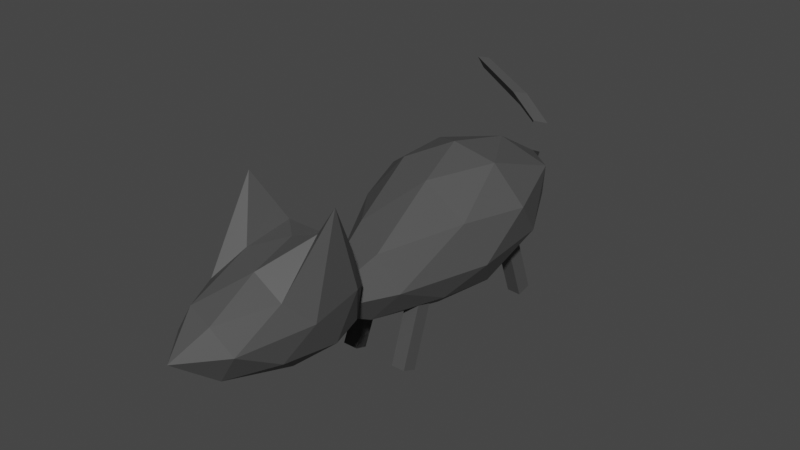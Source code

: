 # Source: rat.blend  (saved by Blender 3.3.6; exported with 4.5.12 LTS)
import bpy
from mathutils import Matrix  # noqa: F401  (used for matrix-valued properties, if any)

bpy.ops.wm.read_factory_settings(use_empty=True)
scene = bpy.context.scene
scene.name = 'Scene'

# ---- collections
col_collection = bpy.data.collections.new('Collection'); scene.collection.children.link(col_collection)
col_wgts_rig = bpy.data.collections.new('WGTS_rig'); col_collection.children.link(col_wgts_rig)
col_wgts_rig.hide_render = True
col_wgts_rig.hide_viewport = True

# ---- materials (node trees are filled in below, after node groups)
mat_rat = bpy.data.materials.new('rat')
mat_rat.use_transparent_shadow = False

# ---- material node trees
mat_rat.use_nodes = True; mat_rat.node_tree.nodes.clear()
_N = mat_rat.node_tree.nodes; _L = mat_rat.node_tree.links
n0 = _N.new('ShaderNodeBsdfPrincipled'); n0.name = 'Principled BSDF'; n0.location = (10, 300)
n0.distribution = 'GGX'
n0.subsurface_method = 'RANDOM_WALK_SKIN'
n0.inputs[0].default_value = (0.07324, 0.07324, 0.07324, 1.0)
n0.inputs[3].default_value = 1.45
n0.inputs[27].default_value = (0.0, 0.0, 0.0, 1.0)
n0.inputs[28].default_value = 1.0
n1 = _N.new('ShaderNodeOutputMaterial'); n1.name = 'Material Output'; n1.location = (300, 300)
_L.new(n0.outputs[0], n1.inputs[0])
n1.is_active_output = True

# ---- world
world_world = bpy.data.worlds.new('World'); scene.world = world_world
world_world.use_nodes = True; world_world.node_tree.nodes.clear()
_N = world_world.node_tree.nodes; _L = world_world.node_tree.links
n0 = _N.new('ShaderNodeOutputWorld'); n0.name = 'World Output'; n0.location = (300, 300)
n1 = _N.new('ShaderNodeBackground'); n1.name = 'Background'; n1.location = (10, 300)
n1.inputs[0].default_value = (0.05088, 0.05088, 0.05088, 1.0)
_L.new(n1.outputs[0], n0.inputs[0])
n0.is_active_output = True
world_world.color = (0.05088, 0.05088, 0.05088)
world_world.use_sun_shadow = False
world_world.sun_shadow_jitter_overblur = 0.0

# ---- meshes
me_model = bpy.data.meshes.new('model')
me_model.from_pydata([(-0.005516, -0.7209, -1.025), (0.8486, -1.679, -0.4899), (-0.2656, -3.105, -0.4762), (-1.174, -0.3641, -0.5968), (-0.2954, 1.412, -0.3982), (0.3726, -2.828, 0.6478), (-1.105, -1.364, 0.7247), (-1.111, 0.6901, 0.7557), (0.2753, 1.714, 0.9079), (1.337, -0.1645, 0.7712), (-0.03418, -0.3181, 1.668), (0.4711, -1.347, -0.866), (0.3198, -2.927, -0.541), (-0.7969, -1.514, -0.6286), (0.2622, 1.312, -0.4767), (1.253, -1.044, 0.003117), (1.244, 0.3417, 0.1182), (0.04462, -4.143, 0.02307), (0.7451, -2.699, -0.004042), (-1.344, -0.9382, -0.01525), (-0.7114, -2.603, 0.009949), (-0.6888, 1.397, 0.1108), (-1.389, 0.2683, -0.0176), (0.6292, 1.546, 0.189), (-0.04652, 1.901, 0.1625), (0.9774, -1.355, 0.8026), (-0.3931, -2.336, 0.8076), (-1.406, -0.3127, 0.8923), (-0.3943, 1.501, 0.9951), (0.9753, 1.052, 1.024), (0.1752, -1.349, 1.353), (0.7371, -0.2021, 1.436), (-0.6633, -0.9083, 1.399), (-0.6901, 0.1262, 1.426), (0.2161, 0.7434, 1.494), (0.981, -0.6326, -0.5585), (0.7765, 0.5957, -0.4108), (-0.8296, 0.5738, -0.6068), (-0.6164, -0.5543, -0.9538), (0.4434, -0.05893, -0.8496), (-0.1838, 0.4548, -0.8663), (-0.1664, -1.689, -0.8866), (0.08609, 2.113, 0.4568), (0.2148, 2.038, 0.7548), (-0.05297, 1.953, 0.7897), (-0.5692, 3.345, 0.4776), (-0.4293, 3.294, 0.7757), (-0.6777, 3.163, 0.8105), (-1.42, 3.769, 0.7855), (-1.266, 3.761, 1.081), (-1.465, 3.564, 1.12), (-2.734, 4.286, 1.168), (-2.602, 4.279, 1.422), (-2.774, 4.11, 1.456), (0.0, -4.304, -0.5497), (0.7236, -5.298, 0.003082), (-0.2764, -6.219, 0.003081), (-0.8944, -4.304, 0.003086), (-0.2764, -3.39, 0.003081), (0.7236, -3.715, 0.003082), (0.2764, -6.219, 0.8975), (-0.7236, -5.298, 0.8975), (-0.7236, -3.715, 1.123), (0.2764, -3.39, 0.8975), (0.8944, -4.304, 2.198), (0.0, -4.304, 1.45), (-0.1625, -5.237, -0.4004), (0.4253, -4.826, -0.4004), (0.2629, -6.083, -0.07544), (0.8506, -4.304, -0.07543), (0.4253, -3.932, -0.4004), (-0.5257, -4.304, -0.4004), (-0.6882, -5.237, -0.07544), (-0.1625, -3.741, -0.4004), (-0.6882, -3.741, -0.07544), (0.2629, -3.432, -0.07544), (0.9511, -4.826, 0.5453), (0.9511, -3.932, 0.7196), (0.0, -6.78, 0.4503), (0.5878, -6.083, 0.4503), (-0.9511, -4.826, 0.4835), (-0.5878, -6.083, 0.4503), (-0.5878, -3.432, 0.4503), (-0.9511, -3.932, 0.6), (0.5878, -3.432, 0.4503), (0.0, -3.241, 0.4503), (0.6882, -5.237, 0.976), (-0.2629, -6.083, 0.976), (-0.8506, -4.304, 2.277), (-0.2629, -3.432, 0.976), (0.6882, -3.741, 1.207), (0.1625, -5.237, 1.301), (0.5257, -4.304, 1.648), (-0.4253, -4.826, 1.334), (-0.4253, -3.932, 1.451), (0.1625, -3.741, 1.301), (-0.6603, -2.321, -1.067), (-0.6385, -2.055, -0.3771), (-0.6825, -2.062, -1.166), (-0.6607, -1.795, -0.4767), (-0.3827, -2.304, -1.082), (-0.3609, -2.037, -0.3927), (-0.4049, -2.044, -1.182), (-0.3831, -1.778, -0.4923), (-0.6772, -2.527, -1.599), (-0.6993, -2.268, -1.698), (-0.3996, -2.51, -1.614), (-0.4217, -2.25, -1.714), (-0.6603, -2.321, -1.067), (-0.6385, -2.055, -0.3771), (-0.6825, -2.062, -1.166), (-0.6607, -1.795, -0.4767), (-0.3827, -2.304, -1.082), (-0.3609, -2.037, -0.3927), (-0.4049, -2.044, -1.182), (-0.3831, -1.778, -0.4923), (-0.6772, -2.527, -1.599), (-0.6993, -2.268, -1.698), (-0.3996, -2.51, -1.614), (-0.4217, -2.25, -1.714), (0.6603, -2.321, -1.067), (0.6385, -2.055, -0.3771), (0.6825, -2.062, -1.166), (0.6607, -1.795, -0.4767), (0.3827, -2.304, -1.082), (0.3609, -2.037, -0.3927), (0.4049, -2.044, -1.182), (0.3831, -1.778, -0.4923), (0.6772, -2.527, -1.599), (0.6993, -2.268, -1.698), (0.3996, -2.51, -1.614), (0.4217, -2.25, -1.714), (-0.6603, 0.7083, -1.129), (-0.6385, 0.4691, -0.4294), (-0.6825, 0.9709, -1.038), (-0.6607, 0.7316, -0.3389), (-0.3827, 0.732, -1.129), (-0.3609, 0.4927, -0.4299), (-0.4049, 0.9945, -1.039), (-0.3831, 0.7553, -0.3394), (-0.6772, 0.893, -1.669), (-0.6993, 1.156, -1.578), (-0.3996, 0.9166, -1.669), (-0.4217, 1.179, -1.579), (0.6603, 0.7083, -1.129), (0.6385, 0.4691, -0.4294), (0.6825, 0.9709, -1.038), (0.6607, 0.7316, -0.3389), (0.3827, 0.732, -1.129), (0.3609, 0.4927, -0.4299), (0.4049, 0.9945, -1.039), (0.3831, 0.7553, -0.3394), (0.6772, 0.893, -1.669), (0.6993, 1.156, -1.578), (0.3996, 0.9166, -1.669), (0.4217, 1.179, -1.579)], [], [(0, 11, 41), (0, 41, 38), (0, 38, 40), (0, 40, 39), (1, 35, 15), (2, 12, 17), (3, 13, 19), (4, 37, 21), (36, 14, 23), (1, 15, 18), (2, 17, 20), (3, 19, 22), (4, 21, 24), (36, 23, 16), (5, 25, 30), (6, 26, 32), (7, 27, 33), (8, 28, 34), (9, 29, 31), (31, 34, 10), (31, 29, 34), (29, 8, 34), (34, 33, 10), (34, 28, 33), (28, 7, 33), (33, 32, 10), (33, 27, 32), (27, 6, 32), (32, 30, 10), (32, 26, 30), (26, 5, 30), (30, 31, 10), (30, 25, 31), (25, 9, 31), (16, 29, 9), (16, 23, 29), (23, 8, 29), (24, 28, 44, 42), (24, 21, 28), (21, 7, 28), (22, 27, 7), (22, 19, 27), (19, 6, 27), (20, 26, 6), (20, 17, 26), (17, 5, 26), (18, 25, 5), (18, 15, 25), (15, 9, 25), (23, 24, 8), (23, 14, 24), (14, 4, 24), (21, 22, 7), (21, 37, 22), (37, 3, 22), (19, 20, 6), (19, 13, 20), (13, 2, 20), (17, 18, 5), (17, 12, 18), (12, 1, 18), (15, 16, 9), (15, 35, 16), (35, 36, 16), (39, 40, 14), (40, 4, 14), (40, 38, 37), (38, 3, 37), (38, 13, 3), (41, 2, 13), (35, 39, 36), (35, 11, 39), (11, 0, 39), (41, 12, 2), (41, 11, 12), (11, 1, 12), (1, 11, 35), (39, 14, 36), (40, 37, 4), (38, 41, 13), (42, 44, 47, 45), (28, 8, 43, 44), (8, 24, 42, 43), (45, 47, 50, 48), (44, 43, 46, 47), (43, 42, 45, 46), (48, 50, 53, 51), (47, 46, 49, 50), (46, 45, 48, 49), (51, 53, 52), (50, 49, 52, 53), (49, 48, 51, 52), (54, 67, 66), (55, 67, 69), (54, 66, 71), (54, 71, 73), (54, 73, 70), (55, 69, 76), (56, 68, 78), (57, 72, 80), (58, 74, 82), (59, 75, 84), (55, 76, 79), (56, 78, 81), (57, 80, 83), (58, 82, 85), (59, 84, 77), (60, 86, 91), (61, 87, 93), (62, 88, 94), (63, 89, 95), (64, 90, 92), (92, 95, 65), (92, 90, 95), (90, 63, 95), (95, 94, 65), (95, 89, 94), (89, 62, 94), (94, 93, 65), (94, 88, 93), (88, 61, 93), (93, 91, 65), (93, 87, 91), (87, 60, 91), (91, 92, 65), (91, 86, 92), (86, 64, 92), (77, 90, 64), (77, 84, 90), (84, 63, 90), (85, 89, 63), (85, 82, 89), (82, 62, 89), (83, 88, 62), (83, 80, 88), (80, 61, 88), (81, 87, 61), (81, 78, 87), (78, 60, 87), (79, 86, 60), (79, 76, 86), (76, 64, 86), (84, 85, 63), (84, 75, 85), (75, 58, 85), (82, 83, 62), (82, 74, 83), (74, 57, 83), (80, 81, 61), (80, 72, 81), (72, 56, 81), (78, 79, 60), (78, 68, 79), (68, 55, 79), (76, 77, 64), (76, 69, 77), (69, 59, 77), (70, 75, 59), (70, 73, 75), (73, 58, 75), (73, 74, 58), (73, 71, 74), (71, 57, 74), (71, 72, 57), (71, 66, 72), (66, 56, 72), (69, 70, 59), (69, 67, 70), (67, 54, 70), (66, 68, 56), (66, 67, 68), (67, 55, 68), (96, 97, 99, 98), (98, 99, 103, 102), (102, 103, 101, 100), (100, 101, 97, 96), (96, 98, 105, 104), (103, 99, 97, 101), (105, 107, 106, 104), (102, 100, 106, 107), (100, 96, 104, 106), (98, 102, 107, 105), (108, 109, 111, 110), (110, 111, 115, 114), (114, 115, 113, 112), (112, 113, 109, 108), (108, 110, 117, 116), (115, 111, 109, 113), (117, 119, 118, 116), (114, 112, 118, 119), (112, 108, 116, 118), (110, 114, 119, 117), (120, 122, 123, 121), (122, 126, 127, 123), (126, 124, 125, 127), (124, 120, 121, 125), (120, 128, 129, 122), (127, 125, 121, 123), (129, 128, 130, 131), (126, 131, 130, 124), (124, 130, 128, 120), (122, 129, 131, 126), (132, 133, 135, 134), (134, 135, 139, 138), (138, 139, 137, 136), (136, 137, 133, 132), (132, 134, 141, 140), (139, 135, 133, 137), (141, 143, 142, 140), (138, 136, 142, 143), (136, 132, 140, 142), (134, 138, 143, 141), (144, 146, 147, 145), (146, 150, 151, 147), (150, 148, 149, 151), (148, 144, 145, 149), (144, 152, 153, 146), (151, 149, 145, 147), (153, 152, 154, 155), (150, 155, 154, 148), (148, 154, 152, 144), (146, 153, 155, 150)])
_uv = me_model.uv_layers.new(name='UVMap')
_uv.uv.foreach_set('vector', [0.1818, 0.0, 0.2273, 0.07873, 0.1364, 0.07873, 0.9091, 0.0, 0.9545, 0.07873, 0.8636, 0.07873, 0.7273, 0.0, 0.7727, 0.07873, 0.6818, 0.07873, 0.5455, 0.0, 0.5909, 0.07873, 0.5, 0.07873, 0.2727, 0.1575, 0.3636, 0.1575, 0.3182, 0.2362, 0.09091, 0.1575, 0.1818, 0.1575, 0.1364, 0.2362, 0.8182, 0.1575, 0.9091, 0.1575, 0.8636, 0.2362, 0.6364, 0.1575, 0.7273, 0.1575, 0.6818, 0.2362, 0.4545, 0.1575, 0.5455, 0.1575, 0.5, 0.2362, 0.2727, 0.1575, 0.3182, 0.2362, 0.2273, 0.2362, 0.09091, 0.1575, 0.1364, 0.2362, 0.04546, 0.2362, 0.8182, 0.1575, 0.8636, 0.2362, 0.7727, 0.2362, 0.6364, 0.1575, 0.6818, 0.2362, 0.5909, 0.2362, 0.4545, 0.1575, 0.5, 0.2362, 0.4091, 0.2362, 0.1818, 0.3149, 0.2727, 0.3149, 0.2273, 0.3937, 0.0, 0.3149, 0.09091, 0.3149, 0.04546, 0.3937, 0.7273, 0.3149, 0.8182, 0.3149, 0.7727, 0.3937, 0.5455, 0.3149, 0.6364, 0.3149, 0.5909, 0.3937, 0.3636, 0.3149, 0.4545, 0.3149, 0.4091, 0.3937, 0.4091, 0.3937, 0.5, 0.3937, 0.4545, 0.4724, 0.4091, 0.3937, 0.4545, 0.3149, 0.5, 0.3937, 0.4545, 0.3149, 0.5455, 0.3149, 0.5, 0.3937, 0.5909, 0.3937, 0.6818, 0.3937, 0.6364, 0.4724, 0.5909, 0.3937, 0.6364, 0.3149, 0.6818, 0.3937, 0.6364, 0.3149, 0.7273, 0.3149, 0.6818, 0.3937, 0.7727, 0.3937, 0.8636, 0.3937, 0.8182, 0.4724, 0.7727, 0.3937, 0.8182, 0.3149, 0.8636, 0.3937, 0.8182, 0.3149, 0.9091, 0.3149, 0.8636, 0.3937, 0.04546, 0.3937, 0.1364, 0.3937, 0.09091, 0.4724, 0.04546, 0.3937, 0.09091, 0.3149, 0.1364, 0.3937, 0.09091, 0.3149, 0.1818, 0.3149, 0.1364, 0.3937, 0.2273, 0.3937, 0.3182, 0.3937, 0.2727, 0.4724, 0.2273, 0.3937, 0.2727, 0.3149, 0.3182, 0.3937, 0.2727, 0.3149, 0.3636, 0.3149, 0.3182, 0.3937, 0.4091, 0.2362, 0.4545, 0.3149, 0.3636, 0.3149, 0.4091, 0.2362, 0.5, 0.2362, 0.4545, 0.3149, 0.5, 0.2362, 0.5455, 0.3149, 0.4545, 0.3149, 0.5909, 0.2362, 0.6364, 0.3149, 0.6364, 0.3149, 0.5909, 0.2362, 0.5909, 0.2362, 0.6818, 0.2362, 0.6364, 0.3149, 0.6818, 0.2362, 0.7273, 0.3149, 0.6364, 0.3149, 0.7727, 0.2362, 0.8182, 0.3149, 0.7273, 0.3149, 0.7727, 0.2362, 0.8636, 0.2362, 0.8182, 0.3149, 0.8636, 0.2362, 0.9091, 0.3149, 0.8182, 0.3149, 0.04546, 0.2362, 0.09091, 0.3149, 0.0, 0.3149, 0.04546, 0.2362, 0.1364, 0.2362, 0.09091, 0.3149, 0.1364, 0.2362, 0.1818, 0.3149, 0.09091, 0.3149, 0.2273, 0.2362, 0.2727, 0.3149, 0.1818, 0.3149, 0.2273, 0.2362, 0.3182, 0.2362, 0.2727, 0.3149, 0.3182, 0.2362, 0.3636, 0.3149, 0.2727, 0.3149, 0.5, 0.2362, 0.5909, 0.2362, 0.5455, 0.3149, 0.5, 0.2362, 0.5455, 0.1575, 0.5909, 0.2362, 0.5455, 0.1575, 0.6364, 0.1575, 0.5909, 0.2362, 0.6818, 0.2362, 0.7727, 0.2362, 0.7273, 0.3149, 0.6818, 0.2362, 0.7273, 0.1575, 0.7727, 0.2362, 0.7273, 0.1575, 0.8182, 0.1575, 0.7727, 0.2362, 0.8636, 0.2362, 0.9545, 0.2362, 0.9091, 0.3149, 0.8636, 0.2362, 0.9091, 0.1575, 0.9545, 0.2362, 0.9091, 0.1575, 1.0, 0.1575, 0.9545, 0.2362, 0.1364, 0.2362, 0.2273, 0.2362, 0.1818, 0.3149, 0.1364, 0.2362, 0.1818, 0.1575, 0.2273, 0.2362, 0.1818, 0.1575, 0.2727, 0.1575, 0.2273, 0.2362, 0.3182, 0.2362, 0.4091, 0.2362, 0.3636, 0.3149, 0.3182, 0.2362, 0.3636, 0.1575, 0.4091, 0.2362, 0.3636, 0.1575, 0.4545, 0.1575, 0.4091, 0.2362, 0.5, 0.07873, 0.5909, 0.07873, 0.5455, 0.1575, 0.5909, 0.07873, 0.6364, 0.1575, 0.5455, 0.1575, 0.6818, 0.07873, 0.7727, 0.07873, 0.7273, 0.1575, 0.7727, 0.07873, 0.8182, 0.1575, 0.7273, 0.1575, 0.8636, 0.07873, 0.9091, 0.1575, 0.8182, 0.1575, 0.9545, 0.07873, 1.0, 0.1575, 0.9091, 0.1575, 0.3636, 0.1575, 0.4091, 0.07873, 0.4545, 0.1575, 0.3636, 0.1575, 0.3182, 0.07873, 0.4091, 0.07873, 0.3182, 0.07873, 0.3636, 0.0, 0.4091, 0.07873, 0.1364, 0.07873, 0.1818, 0.1575, 0.09091, 0.1575, 0.1364, 0.07873, 0.2273, 0.07873, 0.1818, 0.1575, 0.2273, 0.07873, 0.2727, 0.1575, 0.1818, 0.1575, 0.2727, 0.1575, 0.3182, 0.07873, 0.3636, 0.1575, 0.5, 0.07873, 0.5455, 0.1575, 0.4545, 0.1575, 0.6818, 0.07873, 0.7273, 0.1575, 0.6364, 0.1575, 0.8636, 0.07873, 0.9545, 0.07873, 0.9091, 0.1575, 0.5909, 0.2362, 0.6364, 0.3149, 0.6364, 0.3149, 0.5909, 0.2362, 0.6364, 0.3149, 0.5455, 0.3149, 0.5455, 0.3149, 0.6364, 0.3149, 0.5455, 0.3149, 0.5909, 0.2362, 0.5909, 0.2362, 0.5455, 0.3149, 0.5909, 0.2362, 0.6364, 0.3149, 0.6364, 0.3149, 0.5909, 0.2362, 0.6364, 0.3149, 0.5455, 0.3149, 0.5455, 0.3149, 0.6364, 0.3149, 0.5455, 0.3149, 0.5909, 0.2362, 0.5909, 0.2362, 0.5455, 0.3149, 0.5909, 0.2362, 0.6364, 0.3149, 0.6364, 0.3149, 0.5909, 0.2362, 0.6364, 0.3149, 0.5455, 0.3149, 0.5455, 0.3149, 0.6364, 0.3149, 0.5455, 0.3149, 0.5909, 0.2362, 0.5909, 0.2362, 0.5455, 0.3149, 0.5909, 0.2362, 0.6364, 0.3149, 0.5455, 0.3149, 0.6364, 0.3149, 0.5455, 0.3149, 0.5455, 0.3149, 0.6364, 0.3149, 0.5455, 0.3149, 0.5909, 0.2362, 0.5909, 0.2362, 0.5455, 0.3149, 0.1818, 0.0, 0.2273, 0.07873, 0.1364, 0.07873, 0.2727, 0.1575, 0.3182, 0.07873, 0.3636, 0.1575, 0.9091, 0.0, 0.9545, 0.07873, 0.8636, 0.07873, 0.7273, 0.0, 0.7727, 0.07873, 0.6818, 0.07873, 0.5455, 0.0, 0.5909, 0.07873, 0.5, 0.07873, 0.2727, 0.1575, 0.3636, 0.1575, 0.3182, 0.2362, 0.09091, 0.1575, 0.1818, 0.1575, 0.1364, 0.2362, 0.8182, 0.1575, 0.9091, 0.1575, 0.8636, 0.2362, 0.6364, 0.1575, 0.7273, 0.1575, 0.6818, 0.2362, 0.4545, 0.1575, 0.5455, 0.1575, 0.5, 0.2362, 0.2727, 0.1575, 0.3182, 0.2362, 0.2273, 0.2362, 0.09091, 0.1575, 0.1364, 0.2362, 0.04546, 0.2362, 0.8182, 0.1575, 0.8636, 0.2362, 0.7727, 0.2362, 0.6364, 0.1575, 0.6818, 0.2362, 0.5909, 0.2362, 0.4545, 0.1575, 0.5, 0.2362, 0.4091, 0.2362, 0.1818, 0.3149, 0.2727, 0.3149, 0.2273, 0.3937, 0.0, 0.3149, 0.09091, 0.3149, 0.04546, 0.3937, 0.7273, 0.3149, 0.8182, 0.3149, 0.7727, 0.3937, 0.5455, 0.3149, 0.6364, 0.3149, 0.5909, 0.3937, 0.3636, 0.3149, 0.4545, 0.3149, 0.4091, 0.3937, 0.4091, 0.3937, 0.5, 0.3937, 0.4545, 0.4724, 0.4091, 0.3937, 0.4545, 0.3149, 0.5, 0.3937, 0.4545, 0.3149, 0.5455, 0.3149, 0.5, 0.3937, 0.5909, 0.3937, 0.6818, 0.3937, 0.6364, 0.4724, 0.5909, 0.3937, 0.6364, 0.3149, 0.6818, 0.3937, 0.6364, 0.3149, 0.7273, 0.3149, 0.6818, 0.3937, 0.7727, 0.3937, 0.8636, 0.3937, 0.8182, 0.4724, 0.7727, 0.3937, 0.8182, 0.3149, 0.8636, 0.3937, 0.8182, 0.3149, 0.9091, 0.3149, 0.8636, 0.3937, 0.04546, 0.3937, 0.1364, 0.3937, 0.09091, 0.4724, 0.04546, 0.3937, 0.09091, 0.3149, 0.1364, 0.3937, 0.09091, 0.3149, 0.1818, 0.3149, 0.1364, 0.3937, 0.2273, 0.3937, 0.3182, 0.3937, 0.2727, 0.4724, 0.2273, 0.3937, 0.2727, 0.3149, 0.3182, 0.3937, 0.2727, 0.3149, 0.3636, 0.3149, 0.3182, 0.3937, 0.4091, 0.2362, 0.4545, 0.3149, 0.3636, 0.3149, 0.4091, 0.2362, 0.5, 0.2362, 0.4545, 0.3149, 0.5, 0.2362, 0.5455, 0.3149, 0.4545, 0.3149, 0.5909, 0.2362, 0.6364, 0.3149, 0.5455, 0.3149, 0.5909, 0.2362, 0.6818, 0.2362, 0.6364, 0.3149, 0.6818, 0.2362, 0.7273, 0.3149, 0.6364, 0.3149, 0.7727, 0.2362, 0.8182, 0.3149, 0.7273, 0.3149, 0.7727, 0.2362, 0.8636, 0.2362, 0.8182, 0.3149, 0.8636, 0.2362, 0.9091, 0.3149, 0.8182, 0.3149, 0.04546, 0.2362, 0.09091, 0.3149, 0.0, 0.3149, 0.04546, 0.2362, 0.1364, 0.2362, 0.09091, 0.3149, 0.1364, 0.2362, 0.1818, 0.3149, 0.09091, 0.3149, 0.2273, 0.2362, 0.2727, 0.3149, 0.1818, 0.3149, 0.2273, 0.2362, 0.3182, 0.2362, 0.2727, 0.3149, 0.3182, 0.2362, 0.3636, 0.3149, 0.2727, 0.3149, 0.5, 0.2362, 0.5909, 0.2362, 0.5455, 0.3149, 0.5, 0.2362, 0.5455, 0.1575, 0.5909, 0.2362, 0.5455, 0.1575, 0.6364, 0.1575, 0.5909, 0.2362, 0.6818, 0.2362, 0.7727, 0.2362, 0.7273, 0.3149, 0.6818, 0.2362, 0.7273, 0.1575, 0.7727, 0.2362, 0.7273, 0.1575, 0.8182, 0.1575, 0.7727, 0.2362, 0.8636, 0.2362, 0.9545, 0.2362, 0.9091, 0.3149, 0.8636, 0.2362, 0.9091, 0.1575, 0.9545, 0.2362, 0.9091, 0.1575, 1.0, 0.1575, 0.9545, 0.2362, 0.1364, 0.2362, 0.2273, 0.2362, 0.1818, 0.3149, 0.1364, 0.2362, 0.1818, 0.1575, 0.2273, 0.2362, 0.1818, 0.1575, 0.2727, 0.1575, 0.2273, 0.2362, 0.3182, 0.2362, 0.4091, 0.2362, 0.3636, 0.3149, 0.3182, 0.2362, 0.3636, 0.1575, 0.4091, 0.2362, 0.3636, 0.1575, 0.4545, 0.1575, 0.4091, 0.2362, 0.5, 0.07873, 0.5455, 0.1575, 0.4545, 0.1575, 0.5, 0.07873, 0.5909, 0.07873, 0.5455, 0.1575, 0.5909, 0.07873, 0.6364, 0.1575, 0.5455, 0.1575, 0.6818, 0.07873, 0.7273, 0.1575, 0.6364, 0.1575, 0.6818, 0.07873, 0.7727, 0.07873, 0.7273, 0.1575, 0.7727, 0.07873, 0.8182, 0.1575, 0.7273, 0.1575, 0.8636, 0.07873, 0.9091, 0.1575, 0.8182, 0.1575, 0.8636, 0.07873, 0.9545, 0.07873, 0.9091, 0.1575, 0.9545, 0.07873, 1.0, 0.1575, 0.9091, 0.1575, 0.3636, 0.1575, 0.4091, 0.07873, 0.4545, 0.1575, 0.3636, 0.1575, 0.3182, 0.07873, 0.4091, 0.07873, 0.3182, 0.07873, 0.3636, 0.0, 0.4091, 0.07873, 0.1364, 0.07873, 0.1818, 0.1575, 0.09091, 0.1575, 0.1364, 0.07873, 0.2273, 0.07873, 0.1818, 0.1575, 0.2273, 0.07873, 0.2727, 0.1575, 0.1818, 0.1575, 0.375, 0.0, 0.625, 0.0, 0.625, 0.25, 0.375, 0.25, 0.375, 0.25, 0.625, 0.25, 0.625, 0.5, 0.375, 0.5, 0.375, 0.5, 0.625, 0.5, 0.625, 0.75, 0.375, 0.75, 0.375, 0.75, 0.625, 0.75, 0.625, 1.0, 0.375, 1.0, 0.375, 0.0, 0.375, 0.25, 0.375, 0.25, 0.375, 0.0, 0.625, 0.5, 0.875, 0.5, 0.875, 0.75, 0.625, 0.75, 0.125, 0.5, 0.375, 0.5, 0.375, 0.75, 0.125, 0.75, 0.375, 0.5, 0.375, 0.75, 0.375, 0.75, 0.375, 0.5, 0.375, 0.75, 0.375, 1.0, 0.375, 1.0, 0.375, 0.75, 0.375, 0.25, 0.375, 0.5, 0.375, 0.5, 0.375, 0.25, 0.375, 0.0, 0.625, 0.0, 0.625, 0.25, 0.375, 0.25, 0.375, 0.25, 0.625, 0.25, 0.625, 0.5, 0.375, 0.5, 0.375, 0.5, 0.625, 0.5, 0.625, 0.75, 0.375, 0.75, 0.375, 0.75, 0.625, 0.75, 0.625, 1.0, 0.375, 1.0, 0.375, 0.0, 0.375, 0.25, 0.375, 0.25, 0.375, 0.0, 0.625, 0.5, 0.875, 0.5, 0.875, 0.75, 0.625, 0.75, 0.125, 0.5, 0.375, 0.5, 0.375, 0.75, 0.125, 0.75, 0.375, 0.5, 0.375, 0.75, 0.375, 0.75, 0.375, 0.5, 0.375, 0.75, 0.375, 1.0, 0.375, 1.0, 0.375, 0.75, 0.375, 0.25, 0.375, 0.5, 0.375, 0.5, 0.375, 0.25, 0.375, 0.0, 0.375, 0.25, 0.625, 0.25, 0.625, 0.0, 0.375, 0.25, 0.375, 0.5, 0.625, 0.5, 0.625, 0.25, 0.375, 0.5, 0.375, 0.75, 0.625, 0.75, 0.625, 0.5, 0.375, 0.75, 0.375, 1.0, 0.625, 1.0, 0.625, 0.75, 0.375, 0.0, 0.375, 0.0, 0.375, 0.25, 0.375, 0.25, 0.625, 0.5, 0.625, 0.75, 0.875, 0.75, 0.875, 0.5, 0.125, 0.5, 0.125, 0.75, 0.375, 0.75, 0.375, 0.5, 0.375, 0.5, 0.375, 0.5, 0.375, 0.75, 0.375, 0.75, 0.375, 0.75, 0.375, 0.75, 0.375, 1.0, 0.375, 1.0, 0.375, 0.25, 0.375, 0.25, 0.375, 0.5, 0.375, 0.5, 0.375, 0.0, 0.625, 0.0, 0.625, 0.25, 0.375, 0.25, 0.375, 0.25, 0.625, 0.25, 0.625, 0.5, 0.375, 0.5, 0.375, 0.5, 0.625, 0.5, 0.625, 0.75, 0.375, 0.75, 0.375, 0.75, 0.625, 0.75, 0.625, 1.0, 0.375, 1.0, 0.375, 0.0, 0.375, 0.25, 0.375, 0.25, 0.375, 0.0, 0.625, 0.5, 0.875, 0.5, 0.875, 0.75, 0.625, 0.75, 0.125, 0.5, 0.375, 0.5, 0.375, 0.75, 0.125, 0.75, 0.375, 0.5, 0.375, 0.75, 0.375, 0.75, 0.375, 0.5, 0.375, 0.75, 0.375, 1.0, 0.375, 1.0, 0.375, 0.75, 0.375, 0.25, 0.375, 0.5, 0.375, 0.5, 0.375, 0.25, 0.375, 0.0, 0.375, 0.25, 0.625, 0.25, 0.625, 0.0, 0.375, 0.25, 0.375, 0.5, 0.625, 0.5, 0.625, 0.25, 0.375, 0.5, 0.375, 0.75, 0.625, 0.75, 0.625, 0.5, 0.375, 0.75, 0.375, 1.0, 0.625, 1.0, 0.625, 0.75, 0.375, 0.0, 0.375, 0.0, 0.375, 0.25, 0.375, 0.25, 0.625, 0.5, 0.625, 0.75, 0.875, 0.75, 0.875, 0.5, 0.125, 0.5, 0.125, 0.75, 0.375, 0.75, 0.375, 0.5, 0.375, 0.5, 0.375, 0.5, 0.375, 0.75, 0.375, 0.75, 0.375, 0.75, 0.375, 0.75, 0.375, 1.0, 0.375, 1.0, 0.375, 0.25, 0.375, 0.25, 0.375, 0.5, 0.375, 0.5])
_ca = me_model.color_attributes.new('Col', 'BYTE_COLOR', 'CORNER')
_ca.data.foreach_set('color', [1.0, 1.0, 1.0, 1.0, 1.0, 1.0, 1.0, 1.0, 1.0, 1.0, 1.0, 1.0, 1.0, 1.0, 1.0, 1.0, 1.0, 1.0, 1.0, 1.0, 1.0, 1.0, 1.0, 1.0, 1.0, 1.0, 1.0, 1.0, 1.0, 1.0, 1.0, 1.0, 1.0, 1.0, 1.0, 1.0, 1.0, 1.0, 1.0, 1.0, 1.0, 1.0, 1.0, 1.0, 1.0, 1.0, 1.0, 1.0, 1.0, 1.0, 1.0, 1.0, 1.0, 1.0, 1.0, 1.0, 1.0, 1.0, 1.0, 1.0, 1.0, 1.0, 1.0, 1.0, 1.0, 1.0, 1.0, 1.0, 1.0, 1.0, 1.0, 1.0, 1.0, 1.0, 1.0, 1.0, 1.0, 1.0, 1.0, 1.0, 1.0, 1.0, 1.0, 1.0, 1.0, 1.0, 1.0, 1.0, 1.0, 1.0, 1.0, 1.0, 1.0, 1.0, 1.0, 1.0, 1.0, 1.0, 1.0, 1.0, 1.0, 1.0, 1.0, 1.0, 1.0, 1.0, 1.0, 1.0, 1.0, 1.0, 1.0, 1.0, 1.0, 1.0, 1.0, 1.0, 1.0, 1.0, 1.0, 1.0, 1.0, 1.0, 1.0, 1.0, 1.0, 1.0, 1.0, 1.0, 1.0, 1.0, 1.0, 1.0, 1.0, 1.0, 1.0, 1.0, 1.0, 1.0, 1.0, 1.0, 1.0, 1.0, 1.0, 1.0, 1.0, 1.0, 1.0, 1.0, 1.0, 1.0, 1.0, 1.0, 1.0, 1.0, 1.0, 1.0, 1.0, 1.0, 1.0, 1.0, 1.0, 1.0, 1.0, 1.0, 1.0, 1.0, 1.0, 1.0, 1.0, 1.0, 1.0, 1.0, 1.0, 1.0, 1.0, 1.0, 1.0, 1.0, 1.0, 1.0, 1.0, 1.0, 1.0, 1.0, 1.0, 1.0, 1.0, 1.0, 1.0, 1.0, 1.0, 1.0, 1.0, 1.0, 1.0, 1.0, 1.0, 1.0, 1.0, 1.0, 1.0, 1.0, 1.0, 1.0, 1.0, 1.0, 1.0, 1.0, 1.0, 1.0, 1.0, 1.0, 1.0, 1.0, 1.0, 1.0, 1.0, 1.0, 1.0, 1.0, 1.0, 1.0, 1.0, 1.0, 1.0, 1.0, 1.0, 1.0, 1.0, 1.0, 1.0, 1.0, 1.0, 1.0, 1.0, 1.0, 1.0, 1.0, 1.0, 1.0, 1.0, 1.0, 1.0, 1.0, 1.0, 1.0, 1.0, 1.0, 1.0, 1.0, 1.0, 1.0, 1.0, 1.0, 1.0, 1.0, 1.0, 1.0, 1.0, 1.0, 1.0, 1.0, 1.0, 1.0, 1.0, 1.0, 1.0, 1.0, 1.0, 1.0, 1.0, 1.0, 1.0, 1.0, 1.0, 1.0, 1.0, 1.0, 1.0, 1.0, 1.0, 1.0, 1.0, 1.0, 1.0, 1.0, 1.0, 1.0, 1.0, 1.0, 1.0, 1.0, 1.0, 1.0, 1.0, 1.0, 1.0, 1.0, 1.0, 1.0, 1.0, 1.0, 1.0, 1.0, 1.0, 1.0, 1.0, 1.0, 1.0, 1.0, 1.0, 1.0, 1.0, 1.0, 1.0, 1.0, 1.0, 1.0, 1.0, 1.0, 1.0, 1.0, 1.0, 1.0, 1.0, 1.0, 1.0, 1.0, 1.0, 1.0, 1.0, 1.0, 1.0, 1.0, 1.0, 1.0, 1.0, 1.0, 1.0, 1.0, 1.0, 1.0, 1.0, 1.0, 1.0, 1.0, 1.0, 1.0, 1.0, 1.0, 1.0, 1.0, 1.0, 1.0, 1.0, 1.0, 1.0, 1.0, 1.0, 1.0, 1.0, 1.0, 1.0, 1.0, 1.0, 1.0, 1.0, 1.0, 1.0, 1.0, 1.0, 1.0, 1.0, 1.0, 1.0, 1.0, 1.0, 1.0, 1.0, 1.0, 1.0, 1.0, 1.0, 1.0, 1.0, 1.0, 1.0, 1.0, 1.0, 1.0, 1.0, 1.0, 1.0, 1.0, 1.0, 1.0, 1.0, 1.0, 1.0, 1.0, 1.0, 1.0, 1.0, 1.0, 1.0, 1.0, 1.0, 1.0, 1.0, 1.0, 1.0, 1.0, 1.0, 1.0, 1.0, 1.0, 1.0, 1.0, 1.0, 1.0, 1.0, 1.0, 1.0, 1.0, 1.0, 1.0, 1.0, 1.0, 1.0, 1.0, 1.0, 1.0, 1.0, 1.0, 1.0, 1.0, 1.0, 1.0, 1.0, 1.0, 1.0, 1.0, 1.0, 1.0, 1.0, 1.0, 1.0, 1.0, 1.0, 1.0, 1.0, 1.0, 1.0, 1.0, 1.0, 1.0, 1.0, 1.0, 1.0, 1.0, 1.0, 1.0, 1.0, 1.0, 1.0, 1.0, 1.0, 1.0, 1.0, 1.0, 1.0, 1.0, 1.0, 1.0, 1.0, 1.0, 1.0, 1.0, 1.0, 1.0, 1.0, 1.0, 1.0, 1.0, 1.0, 1.0, 1.0, 1.0, 1.0, 1.0, 1.0, 1.0, 1.0, 1.0, 1.0, 1.0, 1.0, 1.0, 1.0, 1.0, 1.0, 1.0, 1.0, 1.0, 1.0, 1.0, 1.0, 1.0, 1.0, 1.0, 1.0, 1.0, 1.0, 1.0, 1.0, 1.0, 1.0, 1.0, 1.0, 1.0, 1.0, 1.0, 1.0, 1.0, 1.0, 1.0, 1.0, 1.0, 1.0, 1.0, 1.0, 1.0, 1.0, 1.0, 1.0, 1.0, 1.0, 1.0, 1.0, 1.0, 1.0, 1.0, 1.0, 1.0, 1.0, 1.0, 1.0, 1.0, 1.0, 1.0, 1.0, 1.0, 1.0, 1.0, 1.0, 1.0, 1.0, 1.0, 1.0, 1.0, 1.0, 1.0, 1.0, 1.0, 1.0, 1.0, 1.0, 1.0, 1.0, 1.0, 1.0, 1.0, 1.0, 1.0, 1.0, 1.0, 1.0, 1.0, 1.0, 1.0, 1.0, 1.0, 1.0, 1.0, 1.0, 1.0, 1.0, 1.0, 1.0, 1.0, 1.0, 1.0, 1.0, 1.0, 1.0, 1.0, 1.0, 1.0, 1.0, 1.0, 1.0, 1.0, 1.0, 1.0, 1.0, 1.0, 1.0, 1.0, 1.0, 1.0, 1.0, 1.0, 1.0, 1.0, 1.0, 1.0, 1.0, 1.0, 1.0, 1.0, 1.0, 1.0, 1.0, 1.0, 1.0, 1.0, 1.0, 1.0, 1.0, 1.0, 1.0, 1.0, 1.0, 1.0, 1.0, 1.0, 1.0, 1.0, 1.0, 1.0, 1.0, 1.0, 1.0, 1.0, 1.0, 1.0, 1.0, 1.0, 1.0, 1.0, 1.0, 1.0, 1.0, 1.0, 1.0, 1.0, 1.0, 1.0, 1.0, 1.0, 1.0, 1.0, 1.0, 1.0, 1.0, 1.0, 1.0, 1.0, 1.0, 1.0, 1.0, 1.0, 1.0, 1.0, 1.0, 1.0, 1.0, 1.0, 1.0, 1.0, 1.0, 1.0, 1.0, 1.0, 1.0, 1.0, 1.0, 1.0, 1.0, 1.0, 1.0, 1.0, 1.0, 1.0, 1.0, 1.0, 1.0, 1.0, 1.0, 1.0, 1.0, 1.0, 1.0, 1.0, 1.0, 1.0, 1.0, 1.0, 1.0, 1.0, 1.0, 1.0, 1.0, 1.0, 1.0, 1.0, 1.0, 1.0, 1.0, 1.0, 1.0, 1.0, 1.0, 1.0, 1.0, 1.0, 1.0, 1.0, 1.0, 1.0, 1.0, 1.0, 1.0, 1.0, 1.0, 1.0, 1.0, 1.0, 1.0, 1.0, 1.0, 1.0, 1.0, 1.0, 1.0, 1.0, 1.0, 1.0, 1.0, 1.0, 1.0, 1.0, 1.0, 1.0, 1.0, 1.0, 1.0, 1.0, 1.0, 1.0, 1.0, 1.0, 1.0, 1.0, 1.0, 1.0, 1.0, 1.0, 1.0, 1.0, 1.0, 1.0, 1.0, 1.0, 1.0, 1.0, 1.0, 1.0, 1.0, 1.0, 1.0, 1.0, 1.0, 1.0, 1.0, 1.0, 1.0, 1.0, 1.0, 1.0, 1.0, 1.0, 1.0, 1.0, 1.0, 1.0, 1.0, 1.0, 1.0, 1.0, 1.0, 1.0, 1.0, 1.0, 1.0, 1.0, 1.0, 1.0, 1.0, 1.0, 1.0, 1.0, 1.0, 1.0, 1.0, 1.0, 1.0, 1.0, 1.0, 1.0, 1.0, 1.0, 1.0, 1.0, 1.0, 1.0, 1.0, 1.0, 1.0, 1.0, 1.0, 1.0, 1.0, 1.0, 1.0, 1.0, 1.0, 1.0, 1.0, 1.0, 1.0, 1.0, 1.0, 1.0, 1.0, 1.0, 1.0, 1.0, 1.0, 1.0, 1.0, 1.0, 1.0, 1.0, 1.0, 1.0, 1.0, 1.0, 1.0, 1.0, 1.0, 1.0, 1.0, 1.0, 1.0, 1.0, 1.0, 1.0, 1.0, 1.0, 1.0, 1.0, 1.0, 1.0, 1.0, 1.0, 1.0, 1.0, 1.0, 1.0, 1.0, 1.0, 1.0, 1.0, 1.0, 1.0, 1.0, 1.0, 1.0, 1.0, 1.0, 1.0, 1.0, 1.0, 1.0, 1.0, 1.0, 1.0, 1.0, 1.0, 1.0, 1.0, 1.0, 1.0, 1.0, 1.0, 1.0, 1.0, 1.0, 1.0, 1.0, 1.0, 1.0, 1.0, 1.0, 1.0, 1.0, 1.0, 1.0, 1.0, 1.0, 1.0, 1.0, 1.0, 1.0, 1.0, 1.0, 1.0, 1.0, 1.0, 1.0, 1.0, 1.0, 1.0, 1.0, 1.0, 1.0, 1.0, 1.0, 1.0, 1.0, 1.0, 1.0, 1.0, 1.0, 1.0, 1.0, 1.0, 1.0, 1.0, 1.0, 1.0, 1.0, 1.0, 1.0, 1.0, 1.0, 1.0, 1.0, 1.0, 1.0, 1.0, 1.0, 1.0, 1.0, 1.0, 1.0, 1.0, 1.0, 1.0, 1.0, 1.0, 1.0, 1.0, 1.0, 1.0, 1.0, 1.0, 1.0, 1.0, 1.0, 1.0, 1.0, 1.0, 1.0, 1.0, 1.0, 1.0, 1.0, 1.0, 1.0, 1.0, 1.0, 1.0, 1.0, 1.0, 1.0, 1.0, 1.0, 1.0, 1.0, 1.0, 1.0, 1.0, 1.0, 1.0, 1.0, 1.0, 1.0, 1.0, 1.0, 1.0, 1.0, 1.0, 1.0, 1.0, 1.0, 1.0, 1.0, 1.0, 1.0, 1.0, 1.0, 1.0, 1.0, 1.0, 1.0, 1.0, 1.0, 1.0, 1.0, 1.0, 1.0, 1.0, 1.0, 1.0, 1.0, 1.0, 1.0, 1.0, 1.0, 1.0, 1.0, 1.0, 1.0, 1.0, 1.0, 1.0, 1.0, 1.0, 1.0, 1.0, 1.0, 1.0, 1.0, 1.0, 1.0, 1.0, 1.0, 1.0, 1.0, 1.0, 1.0, 1.0, 1.0, 1.0, 1.0, 1.0, 1.0, 1.0, 1.0, 1.0, 1.0, 1.0, 1.0, 1.0, 1.0, 1.0, 1.0, 1.0, 1.0, 1.0, 1.0, 1.0, 1.0, 1.0, 1.0, 1.0, 1.0, 1.0, 1.0, 1.0, 1.0, 1.0, 1.0, 1.0, 1.0, 1.0, 1.0, 1.0, 1.0, 1.0, 1.0, 1.0, 1.0, 1.0, 1.0, 1.0, 1.0, 1.0, 1.0, 1.0, 1.0, 1.0, 1.0, 1.0, 1.0, 1.0, 1.0, 1.0, 1.0, 1.0, 1.0, 1.0, 1.0, 1.0, 1.0, 1.0, 1.0, 1.0, 1.0, 1.0, 1.0, 1.0, 1.0, 1.0, 1.0, 1.0, 1.0, 1.0, 1.0, 1.0, 1.0, 1.0, 1.0, 1.0, 1.0, 1.0, 1.0, 1.0, 1.0, 1.0, 1.0, 1.0, 1.0, 1.0, 1.0, 1.0, 1.0, 1.0, 1.0, 1.0, 1.0, 1.0, 1.0, 1.0, 1.0, 1.0, 1.0, 1.0, 1.0, 1.0, 1.0, 1.0, 1.0, 1.0, 1.0, 1.0, 1.0, 1.0, 1.0, 1.0, 1.0, 1.0, 1.0, 1.0, 1.0, 1.0, 1.0, 1.0, 1.0, 1.0, 1.0, 1.0, 1.0, 1.0, 1.0, 1.0, 1.0, 1.0, 1.0, 1.0, 1.0, 1.0, 1.0, 1.0, 1.0, 1.0, 1.0, 1.0, 1.0, 1.0, 1.0, 1.0, 1.0, 1.0, 1.0, 1.0, 1.0, 1.0, 1.0, 1.0, 1.0, 1.0, 1.0, 1.0, 1.0, 1.0, 1.0, 1.0, 1.0, 1.0, 1.0, 1.0, 1.0, 1.0, 1.0, 1.0, 1.0, 1.0, 1.0, 1.0, 1.0, 1.0, 1.0, 1.0, 1.0, 1.0, 1.0, 1.0, 1.0, 1.0, 1.0, 1.0, 1.0, 1.0, 1.0, 1.0, 1.0, 1.0, 1.0, 1.0, 1.0, 1.0, 1.0, 1.0, 1.0, 1.0, 1.0, 1.0, 1.0, 1.0, 1.0, 1.0, 1.0, 1.0, 1.0, 1.0, 1.0, 1.0, 1.0, 1.0, 1.0, 1.0, 1.0, 1.0, 1.0, 1.0, 1.0, 1.0, 1.0, 1.0, 1.0, 1.0, 1.0, 1.0, 1.0, 1.0, 1.0, 1.0, 1.0, 1.0, 1.0, 1.0, 1.0, 1.0, 1.0, 1.0, 1.0, 1.0, 1.0, 1.0, 1.0, 1.0, 1.0, 1.0, 1.0, 1.0, 1.0, 1.0, 1.0, 1.0, 1.0, 1.0, 1.0, 1.0, 1.0, 1.0, 1.0, 1.0, 1.0, 1.0, 1.0, 1.0, 1.0, 1.0, 1.0, 1.0, 1.0, 1.0, 1.0, 1.0, 1.0, 1.0, 1.0, 1.0, 1.0, 1.0, 1.0, 1.0, 1.0, 1.0, 1.0, 1.0, 1.0, 1.0, 1.0, 1.0, 1.0, 1.0, 1.0, 1.0, 1.0, 1.0, 1.0, 1.0, 1.0, 1.0, 1.0, 1.0, 1.0, 1.0, 1.0, 1.0, 1.0, 1.0, 1.0, 1.0, 1.0, 1.0, 1.0, 1.0, 1.0, 1.0, 1.0, 1.0, 1.0, 1.0, 1.0, 1.0, 1.0, 1.0, 1.0, 1.0, 1.0, 1.0, 1.0, 1.0, 1.0, 1.0, 1.0, 1.0, 1.0, 1.0, 1.0, 1.0, 1.0, 1.0, 1.0, 1.0, 1.0, 1.0, 1.0, 1.0, 1.0, 1.0, 1.0, 1.0, 1.0, 1.0, 1.0, 1.0, 1.0, 1.0, 1.0, 1.0, 1.0, 1.0, 1.0, 1.0, 1.0, 1.0, 1.0, 1.0, 1.0, 1.0, 1.0, 1.0, 1.0, 1.0, 1.0, 1.0, 1.0, 1.0, 1.0, 1.0, 1.0, 1.0, 1.0, 1.0, 1.0, 1.0, 1.0, 1.0, 1.0, 1.0, 1.0, 1.0, 1.0, 1.0, 1.0, 1.0, 1.0, 1.0, 1.0, 1.0, 1.0, 1.0, 1.0, 1.0, 1.0, 1.0, 1.0, 1.0, 1.0, 1.0, 1.0, 1.0, 1.0, 1.0, 1.0, 1.0, 1.0, 1.0, 1.0, 1.0, 1.0, 1.0, 1.0, 1.0, 1.0, 1.0, 1.0, 1.0, 1.0, 1.0, 1.0, 1.0, 1.0, 1.0, 1.0, 1.0, 1.0, 1.0, 1.0, 1.0, 1.0, 1.0, 1.0, 1.0, 1.0, 1.0, 1.0, 1.0, 1.0, 1.0, 1.0, 1.0, 1.0, 1.0, 1.0, 1.0, 1.0, 1.0, 1.0, 1.0, 1.0, 1.0, 1.0, 1.0, 1.0, 1.0, 1.0, 1.0, 1.0, 1.0, 1.0, 1.0, 1.0, 1.0, 1.0, 1.0, 1.0, 1.0, 1.0, 1.0, 1.0, 1.0, 1.0, 1.0, 1.0, 1.0, 1.0, 1.0, 1.0, 1.0, 1.0, 1.0, 1.0, 1.0, 1.0, 1.0, 1.0, 1.0, 1.0, 1.0, 1.0, 1.0, 1.0, 1.0, 1.0, 1.0, 1.0, 1.0, 1.0, 1.0, 1.0, 1.0, 1.0, 1.0, 1.0, 1.0, 1.0, 1.0, 1.0, 1.0, 1.0, 1.0, 1.0, 1.0, 1.0, 1.0, 1.0, 1.0, 1.0, 1.0, 1.0, 1.0, 1.0, 1.0, 1.0, 1.0, 1.0, 1.0, 1.0, 1.0, 1.0, 1.0, 1.0, 1.0, 1.0, 1.0, 1.0, 1.0, 1.0, 1.0, 1.0, 1.0, 1.0, 1.0, 1.0, 1.0, 1.0, 1.0, 1.0, 1.0, 1.0, 1.0, 1.0, 1.0, 1.0, 1.0, 1.0, 1.0, 1.0, 1.0, 1.0, 1.0, 1.0, 1.0, 1.0, 1.0, 1.0, 1.0, 1.0, 1.0, 1.0, 1.0, 1.0, 1.0, 1.0, 1.0, 1.0, 1.0, 1.0, 1.0, 1.0, 1.0, 1.0, 1.0, 1.0, 1.0, 1.0, 1.0, 1.0, 1.0, 1.0, 1.0, 1.0, 1.0, 1.0, 1.0, 1.0, 1.0, 1.0, 1.0, 1.0, 1.0, 1.0, 1.0, 1.0, 1.0, 1.0, 1.0, 1.0, 1.0, 1.0, 1.0, 1.0, 1.0, 1.0, 1.0, 1.0, 1.0, 1.0, 1.0, 1.0, 1.0, 1.0, 1.0, 1.0, 1.0, 1.0, 1.0, 1.0, 1.0, 1.0, 1.0, 1.0, 1.0, 1.0, 1.0, 1.0, 1.0, 1.0, 1.0, 1.0, 1.0, 1.0, 1.0, 1.0, 1.0, 1.0, 1.0, 1.0, 1.0, 1.0, 1.0, 1.0, 1.0, 1.0, 1.0, 1.0, 1.0, 1.0, 1.0, 1.0, 1.0, 1.0, 1.0, 1.0, 1.0, 1.0, 1.0, 1.0, 1.0, 1.0, 1.0, 1.0, 1.0, 1.0, 1.0, 1.0, 1.0, 1.0, 1.0, 1.0, 1.0, 1.0, 1.0, 1.0, 1.0, 1.0, 1.0, 1.0, 1.0, 1.0, 1.0, 1.0, 1.0, 1.0, 1.0, 1.0, 1.0, 1.0, 1.0, 1.0, 1.0, 1.0, 1.0, 1.0, 1.0, 1.0, 1.0, 1.0, 1.0, 1.0, 1.0, 1.0, 1.0, 1.0, 1.0, 1.0, 1.0, 1.0, 1.0, 1.0, 1.0, 1.0, 1.0, 1.0, 1.0, 1.0, 1.0, 1.0, 1.0, 1.0, 1.0, 1.0, 1.0, 1.0, 1.0, 1.0, 1.0, 1.0, 1.0, 1.0, 1.0, 1.0, 1.0, 1.0, 1.0, 1.0, 1.0, 1.0, 1.0, 1.0, 1.0, 1.0, 1.0, 1.0, 1.0, 1.0, 1.0, 1.0, 1.0, 1.0, 1.0, 1.0, 1.0, 1.0, 1.0, 1.0, 1.0, 1.0, 1.0, 1.0, 1.0, 1.0, 1.0, 1.0, 1.0, 1.0, 1.0, 1.0, 1.0, 1.0, 1.0, 1.0, 1.0, 1.0, 1.0, 1.0, 1.0, 1.0, 1.0, 1.0, 1.0, 1.0, 1.0, 1.0, 1.0, 1.0, 1.0, 1.0, 1.0, 1.0, 1.0, 1.0, 1.0, 1.0, 1.0, 1.0, 1.0, 1.0, 1.0, 1.0, 1.0, 1.0, 1.0, 1.0, 1.0, 1.0, 1.0, 1.0, 1.0, 1.0, 1.0, 1.0, 1.0, 1.0, 1.0, 1.0, 1.0, 1.0, 1.0, 1.0, 1.0, 1.0, 1.0, 1.0, 1.0, 1.0, 1.0, 1.0, 1.0, 1.0, 1.0, 1.0, 1.0, 1.0, 1.0, 1.0, 1.0, 1.0, 1.0, 1.0, 1.0, 1.0, 1.0, 1.0, 1.0, 1.0, 1.0, 1.0, 1.0, 1.0, 1.0, 1.0, 1.0, 1.0, 1.0, 1.0, 1.0, 1.0, 1.0, 1.0, 1.0, 1.0, 1.0, 1.0, 1.0, 1.0, 1.0, 1.0, 1.0, 1.0, 1.0, 1.0, 1.0, 1.0, 1.0, 1.0, 1.0, 1.0, 1.0, 1.0, 1.0, 1.0, 1.0, 1.0, 1.0, 1.0, 1.0, 1.0, 1.0, 1.0, 1.0, 1.0, 1.0, 1.0, 1.0, 1.0, 1.0, 1.0, 1.0, 1.0, 1.0, 1.0, 1.0, 1.0, 1.0, 1.0, 1.0, 1.0, 1.0, 1.0, 1.0, 1.0, 1.0, 1.0, 1.0, 1.0, 1.0, 1.0, 1.0, 1.0, 1.0, 1.0, 1.0, 1.0, 1.0, 1.0, 1.0, 1.0, 1.0, 1.0, 1.0, 1.0, 1.0, 1.0, 1.0, 1.0, 1.0, 1.0, 1.0, 1.0, 1.0, 1.0, 1.0, 1.0, 1.0, 1.0, 1.0, 1.0, 1.0, 1.0, 1.0, 1.0, 1.0, 1.0, 1.0, 1.0, 1.0, 1.0, 1.0, 1.0, 1.0, 1.0, 1.0, 1.0, 1.0, 1.0, 1.0, 1.0, 1.0, 1.0, 1.0, 1.0, 1.0, 1.0, 1.0, 1.0, 1.0, 1.0, 1.0, 1.0, 1.0, 1.0, 1.0, 1.0, 1.0, 1.0, 1.0, 1.0, 1.0, 1.0, 1.0, 1.0, 1.0, 1.0, 1.0, 1.0, 1.0, 1.0, 1.0, 1.0, 1.0, 1.0, 1.0, 1.0, 1.0, 1.0, 1.0, 1.0, 1.0, 1.0, 1.0, 1.0, 1.0, 1.0, 1.0, 1.0, 1.0, 1.0, 1.0, 1.0, 1.0, 1.0, 1.0, 1.0, 1.0, 1.0, 1.0, 1.0, 1.0, 1.0, 1.0, 1.0, 1.0, 1.0, 1.0, 1.0, 1.0, 1.0, 1.0, 1.0, 1.0, 1.0, 1.0, 1.0, 1.0, 1.0, 1.0, 1.0, 1.0, 1.0, 1.0, 1.0, 1.0, 1.0, 1.0, 1.0, 1.0, 1.0, 1.0, 1.0, 1.0, 1.0, 1.0, 1.0, 1.0, 1.0, 1.0, 1.0, 1.0, 1.0, 1.0, 1.0, 1.0, 1.0, 1.0, 1.0, 1.0, 1.0, 1.0, 1.0, 1.0, 1.0, 1.0, 1.0, 1.0, 1.0, 1.0, 1.0, 1.0, 1.0, 1.0, 1.0, 1.0, 1.0, 1.0, 1.0, 1.0, 1.0, 1.0, 1.0, 1.0, 1.0, 1.0, 1.0, 1.0, 1.0, 1.0, 1.0, 1.0, 1.0, 1.0, 1.0, 1.0, 1.0, 1.0, 1.0, 1.0, 1.0, 1.0, 1.0, 1.0, 1.0, 1.0, 1.0, 1.0, 1.0, 1.0, 1.0, 1.0, 1.0, 1.0, 1.0, 1.0, 1.0, 1.0, 1.0, 1.0, 1.0, 1.0, 1.0, 1.0, 1.0, 1.0, 1.0, 1.0, 1.0, 1.0, 1.0, 1.0, 1.0, 1.0, 1.0, 1.0, 1.0, 1.0, 1.0, 1.0, 1.0, 1.0, 1.0, 1.0, 1.0, 1.0, 1.0, 1.0, 1.0, 1.0, 1.0, 1.0, 1.0, 1.0, 1.0, 1.0, 1.0, 1.0, 1.0, 1.0, 1.0, 1.0, 1.0, 1.0, 1.0, 1.0, 1.0, 1.0, 1.0, 1.0, 1.0, 1.0, 1.0, 1.0, 1.0, 1.0, 1.0, 1.0, 1.0, 1.0, 1.0, 1.0, 1.0, 1.0, 1.0, 1.0, 1.0, 1.0, 1.0, 1.0, 1.0, 1.0, 1.0, 1.0, 1.0, 1.0, 1.0, 1.0, 1.0, 1.0, 1.0, 1.0, 1.0, 1.0, 1.0, 1.0, 1.0, 1.0, 1.0, 1.0, 1.0, 1.0, 1.0, 1.0, 1.0, 1.0, 1.0, 1.0, 1.0, 1.0, 1.0, 1.0, 1.0, 1.0, 1.0, 1.0, 1.0, 1.0, 1.0, 1.0, 1.0, 1.0, 1.0, 1.0, 1.0, 1.0, 1.0, 1.0, 1.0, 1.0, 1.0, 1.0, 1.0, 1.0, 1.0, 1.0, 1.0, 1.0, 1.0, 1.0, 1.0, 1.0, 1.0, 1.0, 1.0, 1.0, 1.0, 1.0, 1.0, 1.0, 1.0, 1.0, 1.0, 1.0, 1.0, 1.0, 1.0, 1.0, 1.0, 1.0, 1.0, 1.0, 1.0, 1.0, 1.0, 1.0, 1.0, 1.0, 1.0, 1.0, 1.0, 1.0, 1.0, 1.0, 1.0, 1.0, 1.0, 1.0, 1.0, 1.0, 1.0, 1.0, 1.0, 1.0, 1.0, 1.0, 1.0, 1.0, 1.0, 1.0, 1.0, 1.0, 1.0, 1.0, 1.0, 1.0, 1.0, 1.0, 1.0, 1.0, 1.0, 1.0, 1.0, 1.0, 1.0, 1.0, 1.0, 1.0, 1.0, 1.0, 1.0, 1.0, 1.0, 1.0, 1.0, 1.0, 1.0, 1.0, 1.0, 1.0, 1.0, 1.0, 1.0, 1.0, 1.0, 1.0, 1.0, 1.0, 1.0, 1.0, 1.0, 1.0, 1.0, 1.0, 1.0, 1.0, 1.0, 1.0, 1.0, 1.0, 1.0, 1.0, 1.0, 1.0, 1.0, 1.0, 1.0, 1.0, 1.0, 1.0, 1.0, 1.0, 1.0, 1.0, 1.0, 1.0, 1.0, 1.0, 1.0, 1.0, 1.0, 1.0, 1.0, 1.0, 1.0, 1.0, 1.0, 1.0, 1.0, 1.0, 1.0, 1.0, 1.0, 1.0, 1.0, 1.0, 1.0, 1.0, 1.0, 1.0, 1.0, 1.0, 1.0, 1.0, 1.0, 1.0, 1.0, 1.0, 1.0, 1.0, 1.0, 1.0, 1.0, 1.0, 1.0, 1.0, 1.0, 1.0, 1.0, 1.0, 1.0, 1.0, 1.0, 1.0, 1.0, 1.0, 1.0, 1.0, 1.0, 1.0, 1.0, 1.0, 1.0, 1.0, 1.0, 1.0, 1.0, 1.0, 1.0, 1.0, 1.0, 1.0, 1.0, 1.0, 1.0, 1.0, 1.0, 1.0, 1.0, 1.0, 1.0, 1.0, 1.0, 1.0, 1.0, 1.0, 1.0, 1.0, 1.0, 1.0, 1.0, 1.0, 1.0, 1.0, 1.0, 1.0, 1.0, 1.0, 1.0, 1.0, 1.0, 1.0, 1.0, 1.0, 1.0, 1.0, 1.0, 1.0, 1.0, 1.0, 1.0, 1.0, 1.0, 1.0, 1.0, 1.0, 1.0, 1.0, 1.0, 1.0, 1.0, 1.0, 1.0, 1.0, 1.0, 1.0, 1.0, 1.0, 1.0, 1.0, 1.0, 1.0, 1.0, 1.0, 1.0, 1.0, 1.0, 1.0, 1.0, 1.0, 1.0, 1.0, 1.0, 1.0, 1.0, 1.0, 1.0, 1.0, 1.0, 1.0, 1.0, 1.0, 1.0, 1.0, 1.0, 1.0, 1.0, 1.0, 1.0, 1.0, 1.0, 1.0, 1.0, 1.0, 1.0, 1.0, 1.0, 1.0, 1.0, 1.0, 1.0, 1.0, 1.0, 1.0, 1.0, 1.0, 1.0, 1.0, 1.0, 1.0, 1.0, 1.0, 1.0, 1.0, 1.0, 1.0, 1.0, 1.0, 1.0, 1.0, 1.0, 1.0, 1.0, 1.0, 1.0, 1.0, 1.0, 1.0, 1.0, 1.0, 1.0, 1.0, 1.0, 1.0, 1.0, 1.0, 1.0, 1.0, 1.0, 1.0, 1.0, 1.0, 1.0, 1.0, 1.0, 1.0, 1.0, 1.0, 1.0, 1.0, 1.0, 1.0, 1.0, 1.0, 1.0, 1.0, 1.0, 1.0, 1.0, 1.0, 1.0, 1.0, 1.0, 1.0, 1.0, 1.0, 1.0, 1.0, 1.0, 1.0, 1.0, 1.0, 1.0, 1.0, 1.0, 1.0, 1.0, 1.0, 1.0, 1.0, 1.0, 1.0, 1.0, 1.0, 1.0, 1.0, 1.0, 1.0, 1.0, 1.0, 1.0, 1.0, 1.0, 1.0, 1.0, 1.0, 1.0, 1.0, 1.0, 1.0, 1.0, 1.0, 1.0, 1.0, 1.0, 1.0, 1.0, 1.0, 1.0, 1.0, 1.0, 1.0, 1.0, 1.0, 1.0, 1.0, 1.0, 1.0, 1.0, 1.0, 1.0, 1.0, 1.0, 1.0, 1.0, 1.0, 1.0, 1.0, 1.0, 1.0, 1.0, 1.0, 1.0, 1.0, 1.0, 1.0, 1.0, 1.0, 1.0, 1.0, 1.0, 1.0, 1.0, 1.0, 1.0, 1.0, 1.0, 1.0, 1.0, 1.0, 1.0, 1.0, 1.0, 1.0, 1.0, 1.0, 1.0, 1.0, 1.0, 1.0, 1.0, 1.0, 1.0, 1.0, 1.0, 1.0, 1.0, 1.0, 1.0, 1.0, 1.0, 1.0, 1.0, 1.0, 1.0, 1.0, 1.0, 1.0, 1.0, 1.0, 1.0, 1.0, 1.0, 1.0, 1.0, 1.0, 1.0, 1.0, 1.0, 1.0, 1.0, 1.0, 1.0, 1.0, 1.0, 1.0, 1.0, 1.0, 1.0, 1.0, 1.0, 1.0, 1.0, 1.0, 1.0, 1.0, 1.0, 1.0, 1.0, 1.0, 1.0, 1.0, 1.0, 1.0, 1.0, 1.0, 1.0, 1.0, 1.0, 1.0, 1.0, 1.0, 1.0, 1.0, 1.0, 1.0, 1.0, 1.0, 1.0, 1.0, 1.0, 1.0, 1.0, 1.0, 1.0, 1.0, 1.0, 1.0, 1.0, 1.0, 1.0, 1.0, 1.0, 1.0, 1.0, 1.0, 1.0, 1.0, 1.0, 1.0, 1.0, 1.0, 1.0, 1.0, 1.0, 1.0, 1.0, 1.0, 1.0, 1.0, 1.0, 1.0, 1.0, 1.0, 1.0, 1.0, 1.0, 1.0, 1.0, 1.0, 1.0, 1.0, 1.0, 1.0, 1.0, 1.0, 1.0, 1.0])
me_model.materials.append(mat_rat)
me_model.update()
arm_metarig = bpy.data.armatures.new('metarig')  # bones are not reproduced

# ---- objects
ob_model = bpy.data.objects.new('model', me_model)
ob_metarig = bpy.data.objects.new('metarig', arm_metarig)

# ---- transforms, parenting, visibility, modifiers, constraints
ob_model.parent = ob_metarig
ob_model.matrix_parent_inverse = Matrix(((0.05476, -0.0, 0.0, -0.0), (-0.0, 0.06448, -0.0, -0.2227), (0.0, -0.0, 0.09625, 0.1951), (-0.0, 0.0, -0.0, 1.0)))
ob_model.location = (0.0, 4.241, 0.0)
_vg = ob_model.vertex_groups.new(name='root')
for _i, _w in zip([3, 4, 7, 8, 9, 10, 14, 16, 21, 22, 23, 24, 25, 27, 28, 29, 30, 31, 32, 33, 34, 36, 37, 40, 42, 43, 44, 45, 46, 47, 48, 49, 50, 51, 52, 53], [0.03782, 0.9075, 0.1922, 0.9439, 0.1112, 0.1535, 0.8617, 0.07591, 0.8624, 0.06875, 0.9057, 0.9905, 0.005159, 0.07219, 0.8669, 0.7042, 0.0308, 0.178, 0.06146, 0.1842, 0.6315, 0.01018, 0.2646, 0.09012, 0.9885, 0.9876, 0.9787, 0.9854, 0.9854, 0.9854, 0.9854, 0.9854, 0.9854, 0.9854, 0.9854, 0.9854]): _vg.add([_i], _w, 'REPLACE')
_vg = ob_model.vertex_groups.new(name='Bone.001')
for _i, _w in zip([0, 3, 4, 6, 7, 10, 14, 19, 21, 22, 27, 28, 32, 33, 34, 37, 38, 39, 40, 133, 135, 137, 139], [0.01892, 0.1262, 0.05016, 0.00918, 0.3302, 0.01531, 0.043, 0.0569, 0.06146, 0.3932, 0.1205, 0.02875, 0.02065, 0.0951, 0.0004915, 0.3895, 0.08669, 0.1027, 0.7413, 0.4415, 0.1083, 0.8641, 0.8441]): _vg.add([_i], _w, 'REPLACE')
_vg = ob_model.vertex_groups.new(name='back.leg.r.1')
for _i, _w in zip([3, 6, 7, 10, 19, 21, 22, 27, 28, 32, 33, 37, 133, 135, 137, 139], [0.07459, 0.0002311, 0.3221, 0.01168, 0.03667, 0.02996, 0.3555, 0.1113, 0.02259, 0.015, 0.09135, 0.1103, 0.4275, 0.8605, 0.08121, 0.1195]): _vg.add([_i], _w, 'REPLACE')
_vg = ob_model.vertex_groups.new(name='back.leg.r.2')
for _i, _w in zip([132, 133, 134, 135, 136, 137, 138, 139, 140, 141, 142, 143], [0.9853, 0.131, 0.9848, 0.01237, 0.9755, 0.05464, 0.976, 0.02279, 0.9991, 0.9991, 0.9984, 0.9985]): _vg.add([_i], _w, 'REPLACE')
_vg = ob_model.vertex_groups.new(name='Bone.002')
for _i, _w in zip([9, 14, 15, 16, 23, 29, 31, 34, 35, 36, 39, 145, 147, 149, 151], [0.1424, 0.09316, 0.02471, 0.4615, 0.06169, 0.0816, 0.04729, 0.002263, 0.07507, 0.9282, 0.1317, 0.1469, 0.4619, 0.8383, 0.8704]): _vg.add([_i], _w, 'REPLACE')
_vg = ob_model.vertex_groups.new(name='back.leg.l.1')
for _i, _w in zip([9, 16, 29, 31, 35, 145, 147, 149, 151], [0.09382, 0.3083, 0.04871, 0.01299, 0.003486, 0.8103, 0.402, 0.1209, 0.07516]): _vg.add([_i], _w, 'REPLACE')
_vg = ob_model.vertex_groups.new(name='back.leg.l.2')
for _i, _w in zip([144, 145, 146, 147, 148, 149, 150, 151, 152, 153, 154, 155], [0.9798, 0.03554, 0.9845, 0.1361, 0.9782, 0.03156, 0.9817, 0.05445, 0.9987, 0.9991, 0.9986, 0.999]): _vg.add([_i], _w, 'REPLACE')
_vg = ob_model.vertex_groups.new(name='hips')
for _i, _w in zip([0, 1, 3, 5, 6, 7, 9, 10, 11, 13, 15, 16, 18, 19, 20, 21, 22, 25, 26, 27, 28, 29, 30, 31, 32, 33, 34, 35, 36, 37, 38, 39, 40, 41], [0.821, 0.09196, 0.6614, 0.05378, 0.6704, 0.1381, 0.5837, 0.6858, 0.6411, 0.1378, 0.6988, 0.1344, 0.008648, 0.662, 0.02885, 0.00812, 0.1568, 0.7359, 0.1416, 0.6135, 0.04231, 0.1377, 0.7157, 0.6573, 0.7423, 0.5733, 0.2555, 0.7616, 0.002279, 0.1997, 0.7529, 0.7446, 0.126, 0.1308]): _vg.add([_i], _w, 'REPLACE')
_vg = ob_model.vertex_groups.new(name='Bone.008')
for _i, _w in zip([0, 3, 6, 11, 12, 13, 19, 20, 27, 38, 41], [0.07837, 0.07363, 0.0507, 0.1393, 0.006071, 0.7515, 0.1672, 0.06077, 0.01616, 0.09622, 0.7545]): _vg.add([_i], _w, 'REPLACE')
_vg = ob_model.vertex_groups.new(name='front.leg.r.1')
for _i, _w in zip([97, 99, 101, 103, 109, 111, 113, 115], [0.9606, 0.9604, 0.9722, 0.9639, 0.9606, 0.9604, 0.9722, 0.9639]): _vg.add([_i], _w, 'REPLACE')
_vg = ob_model.vertex_groups.new(name='front.leg.r.2')
for _i, _w in zip([96, 97, 98, 99, 100, 101, 102, 103, 104, 105, 106, 107, 108, 109, 110, 111, 112, 113, 114, 115, 116, 117, 118, 119], [0.9763, 0.02889, 0.9752, 0.02918, 0.9846, 0.005621, 0.9838, 0.02216, 0.9981, 0.9982, 0.999, 0.9991, 0.9763, 0.02889, 0.9752, 0.02918, 0.9846, 0.005621, 0.9838, 0.02216, 0.9981, 0.9982, 0.999, 0.9991]): _vg.add([_i], _w, 'REPLACE')
_vg = ob_model.vertex_groups.new(name='Bone.009')
for _i, _w in zip([1, 11, 15, 18, 25, 35], [0.4193, 0.09756, 0.09769, 0.02963, 0.003066, 0.03274]): _vg.add([_i], _w, 'REPLACE')
_vg = ob_model.vertex_groups.new(name='front.leg.l.1')
for _i, _w in zip([1, 11, 15, 18, 25, 35, 121, 122, 123, 125, 127], [0.4193, 0.09756, 0.09769, 0.02963, 0.003066, 0.03274, 0.9556, 0.0009956, 0.9462, 0.9612, 0.8661]): _vg.add([_i], _w, 'REPLACE')
_vg = ob_model.vertex_groups.new(name='front.leg.l.2')
for _i, _w in zip([120, 121, 122, 123, 124, 125, 126, 127, 128, 129, 130, 131], [0.9775, 0.03875, 0.9745, 0.05379, 0.9864, 0.02763, 0.9835, 0.1339, 0.9981, 0.998, 0.999, 0.9989]): _vg.add([_i], _w, 'REPLACE')
_vg = ob_model.vertex_groups.new(name='chest')
for _i, _w in zip([1, 2, 5, 6, 10, 12, 13, 18, 19, 20, 25, 26, 27, 30, 31, 32, 33, 41, 54, 57, 58, 59, 62, 63, 64, 65, 67, 69, 70, 71, 73, 74, 75, 76, 77, 80, 82, 83, 84, 85, 88, 89, 90, 92, 93, 94, 95], [0.04966, 0.9136, 0.852, 0.1959, 0.05219, 0.9099, 0.08122, 0.8662, 0.0376, 0.8798, 0.133, 0.8306, 0.0361, 0.1825, 0.02999, 0.09397, 0.008498, 0.07627, 0.09134, 0.08083, 0.8049, 0.3569, 0.1405, 0.2986, 0.06577, 0.06321, 0.006472, 0.1007, 0.3044, 0.08162, 0.4256, 0.3428, 0.8355, 0.01709, 0.1202, 0.00952, 0.3815, 0.1133, 0.3766, 0.5012, 0.06132, 0.2676, 0.1415, 0.06601, 0.009855, 0.09576, 0.1634]): _vg.add([_i], _w, 'REPLACE')
_vg = ob_model.vertex_groups.new(name='neck')
for _i, _w in zip([2, 5, 12, 17, 54, 55, 56, 57, 58, 59, 60, 61, 62, 63, 64, 65, 66, 67, 68, 69, 70, 71, 72, 73, 74, 75, 76, 77, 78, 79, 80, 81, 82, 83, 84, 85, 86, 87, 88, 89, 90, 91, 92, 93, 94, 95], [0.05902, 0.06806, 0.008857, 0.9874, 0.9087, 0.9879, 0.9988, 0.9192, 0.1951, 0.6431, 0.9981, 0.9852, 0.8595, 0.7014, 0.9342, 0.9368, 0.9895, 0.9718, 0.9987, 0.8993, 0.6956, 0.9184, 0.9884, 0.5744, 0.6572, 0.1645, 0.9665, 0.8798, 0.999, 0.9981, 0.9702, 0.9982, 0.6185, 0.8867, 0.6234, 0.4988, 0.9824, 0.9976, 0.9387, 0.7324, 0.8585, 0.9841, 0.934, 0.9701, 0.9042, 0.8366]): _vg.add([_i], _w, 'REPLACE')
_vg = ob_model.vertex_groups.new(name='spine')
for _i, _w in zip([8, 10, 23, 28, 29, 31, 33, 34, 43], [0.803, 0.04314, 0.05601, 0.05654, 0.08852, 0.05189, 0.08988, 0.8033, 0.07876]): _vg.add([_i], _w, 'REPLACE')
_vg = ob_model.vertex_groups.new(name='tail.001')
for _i, _w in zip([8, 24, 28, 42, 43, 44], [0.09305, 0.08708, 0.03493, 0.9646, 0.9212, 0.8976]): _vg.add([_i], _w, 'REPLACE')
_vg = ob_model.vertex_groups.new(name='tail.002')
for _i, _w in zip([45, 46, 47], [0.03282, 0.4357, 0.03264]): _vg.add([_i], _w, 'REPLACE')
_vg = ob_model.vertex_groups.new(name='tail.003')
for _i, _w in zip([45, 46, 47, 48, 49, 50], [0.9583, 0.5573, 0.9492, 0.9907, 0.992, 0.9284]): _vg.add([_i], _w, 'REPLACE')
_vg = ob_model.vertex_groups.new(name='tail.004')
for _i, _w in zip([50, 51, 52, 53], [0.06982, 0.9928, 0.9841, 0.9997]): _vg.add([_i], _w, 'REPLACE')
_vg = ob_model.vertex_groups.new(name='spine.001')
for _i, _w in zip([6, 7, 9, 10, 15, 16, 19, 22, 25, 27, 29, 30, 31, 32, 33, 34, 35, 36], [0.04323, 0.1085, 0.5761, 0.8043, 0.07284, 0.1235, 0.0622, 0.06804, 0.04163, 0.427, 0.02046, 0.0334, 0.8137, 0.1661, 0.648, 0.08179, 0.02434, 0.0431]): _vg.add([_i], _w, 'REPLACE')
_vg = ob_model.vertex_groups.new(name='spine.002')
for _i, _w in zip([6, 9, 10, 11, 15, 16, 19, 25, 26, 27, 30, 31, 32, 33, 35, 39, 41], [0.08273, 0.00279, 0.09603, 0.0599, 0.0761, 0.004511, 0.01854, 0.08703, 0.02587, 0.09552, 0.8486, 0.02699, 0.6239, 0.06598, 0.2437, 0.01224, 0.005688]): _vg.add([_i], _w, 'REPLACE')
_vg = ob_model.vertex_groups.new(name='spine.003')
for _i, _w in zip([0, 1, 2, 5, 6, 11, 12, 13, 17, 18, 19, 20, 25, 26, 30, 35, 38, 41], [0.04886, 0.1285, 0.5428, 0.9253, 0.1112, 0.1076, 0.7806, 0.1603, 0.06743, 0.8444, 0.0347, 0.815, 0.04722, 0.9176, 0.0375, 0.00524, 0.01357, 0.229]): _vg.add([_i], _w, 'REPLACE')
_vg = ob_model.vertex_groups.new(name='spine.004')
for _i, _w in zip([2, 12, 20, 41], [0.382, 0.09198, 0.0674, 0.04362]): _vg.add([_i], _w, 'REPLACE')
_vg = ob_model.vertex_groups.new(name='spine.005')
for _i, _w in zip([54, 57, 58, 59, 67, 69, 70, 71, 73, 74, 75, 77, 82, 83, 84, 85], [0.0887, 0.01555, 0.825, 0.2516, 0.008649, 0.08029, 0.2568, 0.05653, 0.3739, 0.1542, 0.7476, 0.02381, 0.1154, 0.001835, 0.1173, 0.1167]): _vg.add([_i], _w, 'REPLACE')
_vg = ob_model.vertex_groups.new(name='spine.006')
for _i, _w in zip([2, 5, 12, 17, 54, 55, 56, 57, 58, 59, 60, 61, 62, 65, 66, 67, 68, 69, 70, 71, 72, 73, 74, 75, 76, 77, 78, 79, 80, 81, 82, 83, 84, 86, 87, 89, 90, 91, 93, 94], [0.05076, 0.01895, 0.03555, 0.9086, 0.839, 0.7863, 0.9911, 0.7901, 0.07322, 0.3046, 0.9239, 0.6788, 0.1954, 0.08358, 0.9546, 0.8742, 0.9613, 0.6252, 0.526, 0.8756, 0.9045, 0.4988, 0.6972, 0.09393, 0.1367, 0.09102, 0.9858, 0.9056, 0.276, 0.9921, 0.147, 0.5805, 0.06867, 0.2378, 0.9464, 0.005169, 0.01367, 0.5733, 0.2547, 0.07159]): _vg.add([_i], _w, 'REPLACE')
_vg = ob_model.vertex_groups.new(name='face')
for _i, _w in zip([54, 57, 58, 59, 62, 63, 64, 65, 67, 69, 70, 71, 73, 74, 75, 76, 77, 82, 83, 84, 85, 89, 90, 91, 93, 94, 95], [0.02792, 0.04181, 0.09417, 0.3302, 0.4985, 0.8989, 0.06059, 0.4317, 0.004662, 0.1217, 0.1394, 0.00773, 0.09219, 0.1102, 0.1373, 0.05711, 0.5637, 0.6961, 0.2166, 0.7406, 0.8437, 0.908, 0.3947, 0.02781, 0.07169, 0.2614, 0.8637]): _vg.add([_i], _w, 'REPLACE')
_vg = ob_model.vertex_groups.new(name='ear.L.002')
for _i, _w in zip([59, 63, 64, 65, 76, 77, 84, 86, 90, 91, 92, 93, 94, 95], [0.02413, 0.0442, 0.9167, 0.2524, 0.009021, 0.1555, 0.02844, 0.1004, 0.5026, 0.09127, 0.9983, 0.04133, 0.03379, 0.07495]): _vg.add([_i], _w, 'REPLACE')
_vg = ob_model.vertex_groups.new(name='ear.L.003')
_vg = ob_model.vertex_groups.new(name='ear.L.004')
for _i, _w in zip([55, 59, 60, 67, 68, 69, 70, 76, 77, 79, 84, 86, 90, 91, 93], [0.1717, 0.07268, 0.04582, 0.05804, 0.007316, 0.1456, 0.05539, 0.7628, 0.149, 0.06949, 0.01252, 0.6093, 0.04441, 0.1599, 0.00266]): _vg.add([_i], _w, 'REPLACE')
_vg = ob_model.vertex_groups.new(name='ear.R.002')
for _i, _w in zip([62, 65, 83, 88, 89, 91, 93, 94, 95], [0.1792, 0.1085, 0.03878, 0.4981, 0.005068, 0.001455, 0.1006, 0.5003, 0.009099]): _vg.add([_i], _w, 'REPLACE')
_vg = ob_model.vertex_groups.new(name='ear.R.003')
for _i, _w in zip([62, 88, 93, 94], [0.04584, 0.4958, 0.06585, 0.07123]): _vg.add([_i], _w, 'REPLACE')
_vg = ob_model.vertex_groups.new(name='ear.R.004')
for _i, _w in zip([57, 61, 62, 65, 71, 72, 74, 80, 83, 91, 93, 94], [0.1201, 0.2557, 0.04778, 0.08458, 0.009483, 0.08173, 0.006052, 0.6814, 0.1213, 0.09535, 0.4343, 0.04101]): _vg.add([_i], _w, 'REPLACE')
_vg = ob_model.vertex_groups.new(name='shoulder.L')
for _i, _w in zip([0, 1, 9, 11, 12, 13, 15, 16, 18, 25, 30, 31, 35, 36, 38, 39, 41], [0.1073, 0.7269, 0.138, 0.401, 0.05018, 0.04118, 0.6933, 0.05981, 0.1009, 0.7913, 0.0503, 0.0276, 0.285, 0.02733, 0.01841, 0.0333, 0.1664]): _vg.add([_i], _w, 'REPLACE')
_vg = ob_model.vertex_groups.new(name='upper_arm.L')
for _i, _w in zip([121, 123, 125, 127], [0.9788, 0.9304, 0.963, 0.9256]): _vg.add([_i], _w, 'REPLACE')
_vg = ob_model.vertex_groups.new(name='forearm.L')
for _i, _w in zip([120, 122, 123, 124, 125, 126, 127, 128, 129, 130, 131], [0.9798, 0.9843, 0.06957, 0.9773, 0.02392, 0.9813, 0.07444, 0.9988, 0.9992, 0.9985, 0.9991]): _vg.add([_i], _w, 'REPLACE')
_vg = ob_model.vertex_groups.new(name='shoulder.R')
for _i, _w in zip([0, 3, 6, 11, 13, 19, 20, 22, 26, 27, 32, 33, 37, 38, 41], [0.07717, 0.1368, 0.6978, 0.1128, 0.577, 0.5865, 0.07038, 0.06777, 0.01708, 0.1702, 0.1253, 0.008391, 0.03603, 0.1077, 0.276]): _vg.add([_i], _w, 'REPLACE')
_vg = ob_model.vertex_groups.new(name='upper_arm.R')
for _i, _w in zip([97, 99, 101, 103, 109, 111, 113, 115], [0.9788, 0.9304, 0.963, 0.9256, 0.9788, 0.9304, 0.963, 0.9256]): _vg.add([_i], _w, 'REPLACE')
_vg = ob_model.vertex_groups.new(name='forearm.R')
for _i, _w in zip([96, 98, 99, 100, 101, 102, 103, 104, 105, 106, 107, 108, 110, 111, 112, 113, 114, 115, 116, 117, 118, 119], [0.9798, 0.9843, 0.06957, 0.9773, 0.02392, 0.9813, 0.07444, 0.9988, 0.9992, 0.9985, 0.9991, 0.9798, 0.9843, 0.06957, 0.9773, 0.02392, 0.9813, 0.07444, 0.9988, 0.9992, 0.9985, 0.9991]): _vg.add([_i], _w, 'REPLACE')
_vg = ob_model.vertex_groups.new(name='pelvis.L')
for _i, _w in zip([9, 16, 23, 29, 31, 34, 36], [0.0659, 0.08658, 0.04598, 0.7852, 0.001781, 0.04552, 0.02212]): _vg.add([_i], _w, 'REPLACE')
_vg = ob_model.vertex_groups.new(name='thigh.L')
for _i, _w in zip([0, 9, 11, 15, 16, 35, 36, 38, 39, 40, 41], [0.09719, 0.121, 0.05016, 0.05463, 0.5214, 0.1608, 0.2893, 0.01207, 0.3579, 0.0309, 0.0109]): _vg.add([_i], _w, 'REPLACE')
_vg = ob_model.vertex_groups.new(name='shin.L')
for _i, _w in zip([0, 11, 16, 35, 36, 38, 39, 40, 144, 145, 147, 148, 149, 151], [0.08578, 0.01505, 0.01361, 0.09275, 0.111, 0.004727, 0.3279, 0.0234, 0.009026, 0.9578, 0.9446, 0.01892, 0.9912, 0.9562]): _vg.add([_i], _w, 'REPLACE')
_vg = ob_model.vertex_groups.new(name='foot.L')
for _i, _w in zip([144, 145, 146, 147, 148, 150, 151, 152, 153, 154, 155], [0.9705, 0.03442, 0.992, 0.0554, 0.9655, 0.9817, 0.03768, 0.9943, 0.9979, 0.9983, 0.9982]): _vg.add([_i], _w, 'REPLACE')
_vg = ob_model.vertex_groups.new(name='pelvis.R')
for _i, _w in zip([3, 7, 8, 21, 22, 27, 28, 33, 34, 37, 44], [0.001188, 0.6566, 0.02745, 0.1046, 0.1296, 0.1121, 0.8543, 0.112, 0.03547, 0.05262, 0.05196]): _vg.add([_i], _w, 'REPLACE')
_vg = ob_model.vertex_groups.new(name='thigh.R')
for _i, _w in zip([0, 3, 4, 6, 7, 11, 13, 19, 21, 22, 27, 33, 35, 36, 37, 38, 39, 40, 41], [0.2928, 0.4375, 0.145, 0.003574, 0.1422, 0.1046, 0.08572, 0.1417, 0.7034, 0.5982, 0.1195, 0.01468, 0.05576, 0.05307, 0.5913, 0.4153, 0.137, 0.7777, 0.09593]): _vg.add([_i], _w, 'REPLACE')
_vg = ob_model.vertex_groups.new(name='shin.R')
for _i, _w in zip([0, 3, 11, 13, 19, 22, 37, 38, 39, 41, 132, 133, 135, 136, 137, 139], [0.2267, 0.2959, 0.07851, 0.05784, 0.07478, 0.05857, 0.07247, 0.3013, 0.01066, 0.07013, 0.009026, 0.9578, 0.9446, 0.01892, 0.9912, 0.9562]): _vg.add([_i], _w, 'REPLACE')
_vg = ob_model.vertex_groups.new(name='foot.R')
for _i, _w in zip([132, 133, 134, 135, 136, 138, 139, 140, 141, 142, 143], [0.9705, 0.03442, 0.992, 0.0554, 0.9655, 0.9817, 0.03768, 0.9943, 0.9979, 0.9983, 0.9982]): _vg.add([_i], _w, 'REPLACE')
_vg = ob_model.vertex_groups.new(name='pelvis.C')
for _i, _w in zip([4, 8, 9, 14, 16, 21, 22, 23, 24, 29, 35, 36, 37, 39, 40], [0.8111, 0.0183, 0.003058, 0.9603, 0.1046, 0.1533, 0.02014, 0.8442, 0.875, 0.03859, 0.007003, 0.367, 0.1579, 0.0176, 0.08691]): _vg.add([_i], _w, 'REPLACE')
_m = ob_model.modifiers.new('Armature', 'ARMATURE')
_m = ob_model.modifiers.new('Armature.001', 'ARMATURE')
_m.object = ob_metarig
ob_metarig.location = (0.0, 3.453, -2.027)
ob_metarig.scale = (18.26, 15.51, 10.39)

# ---- collection membership
col_collection.objects.link(ob_model)
col_collection.objects.link(ob_metarig)
def _layer_coll(name, lc=None):
    lc = lc or bpy.context.view_layer.layer_collection
    for c in lc.children:
        if c.name == name: return c
        r = _layer_coll(name, c)
        if r: return r
_layer_coll('WGTS_rig').exclude = True

# ---- scene / render settings (as saved in the file)
scene.frame_start = 1; scene.frame_end = 50; scene.frame_set(16)
scene.render.engine = 'BLENDER_EEVEE_NEXT'
scene.cycles.sampling_pattern = 'TABULATED_SOBOL'
scene.cycles.use_light_tree = False
scene.view_settings.view_transform = 'Filmic'
bpy.context.view_layer.update()

# ---- added for rendering (the .blend has no active camera and no usable light): camera, sun
cam_auto = bpy.data.cameras.new('AutoCamera')
cam_auto.lens = 50.0
cam_auto.sensor_width = 36.0
cam_auto.clip_end = 1000.0
ob_auto_camera = bpy.data.objects.new('AutoCamera', cam_auto)
scene.collection.objects.link(ob_auto_camera)
ob_auto_camera.location = (10.5216, -10.201, 9.06606)
ob_auto_camera.rotation_euler = (1.09748, -7.21219e-08, 0.694738)
scene.camera = ob_auto_camera
light_auto_sun = bpy.data.lights.new('AutoSun', 'SUN')
light_auto_sun.energy = 3.0
light_auto_sun.angle = 0.0523599
ob_auto_sun = bpy.data.objects.new('AutoSun', light_auto_sun)
scene.collection.objects.link(ob_auto_sun)
ob_auto_sun.rotation_euler = (0.872665, 0.174533, 0.523599)
bpy.context.view_layer.update()
